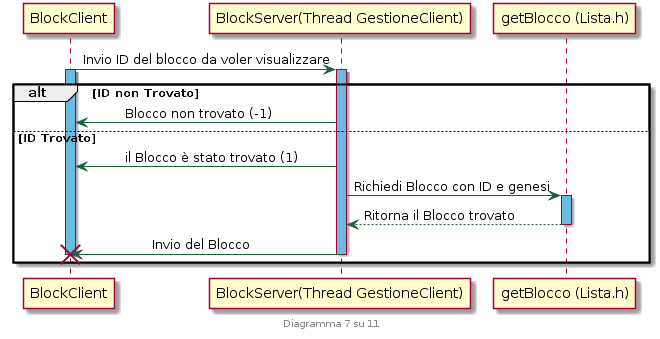

The diagram above was rendered by PlantUML. Its source (embedded in the PNG):
@startuml
skinparam sequence {
	ArrowColor #186336
}

footer Diagramma 7 su 11
participant	BlockClient
participant	"BlockServer(Thread GestioneClient)"
participant	"getBlocco (Lista.h)"

BlockClient -> "BlockServer(Thread GestioneClient)": Invio ID del blocco da voler visualizzare
activate "BlockServer(Thread GestioneClient)" #69bbe2
activate BlockClient #69bbe2

alt ID non Trovato
	"BlockServer(Thread GestioneClient)" -> BlockClient: \tBlocco non trovato (-1)

else ID Trovato

	"BlockServer(Thread GestioneClient)" -> BlockClient: \til Blocco è stato trovato (1)
	"BlockServer(Thread GestioneClient)" -> "getBlocco (Lista.h)": Richiedi Blocco con ID e genesi
	activate "getBlocco (Lista.h)" #69bbe2
	"getBlocco (Lista.h)" --> "BlockServer(Thread GestioneClient)": Ritorna il Blocco trovato
	deactivate "getBlocco (Lista.h)"
	"BlockServer(Thread GestioneClient)" -> BlockClient !: \t\tInvio del Blocco
	deactivate "BlockServer(Thread GestioneClient)"
end
@enduml